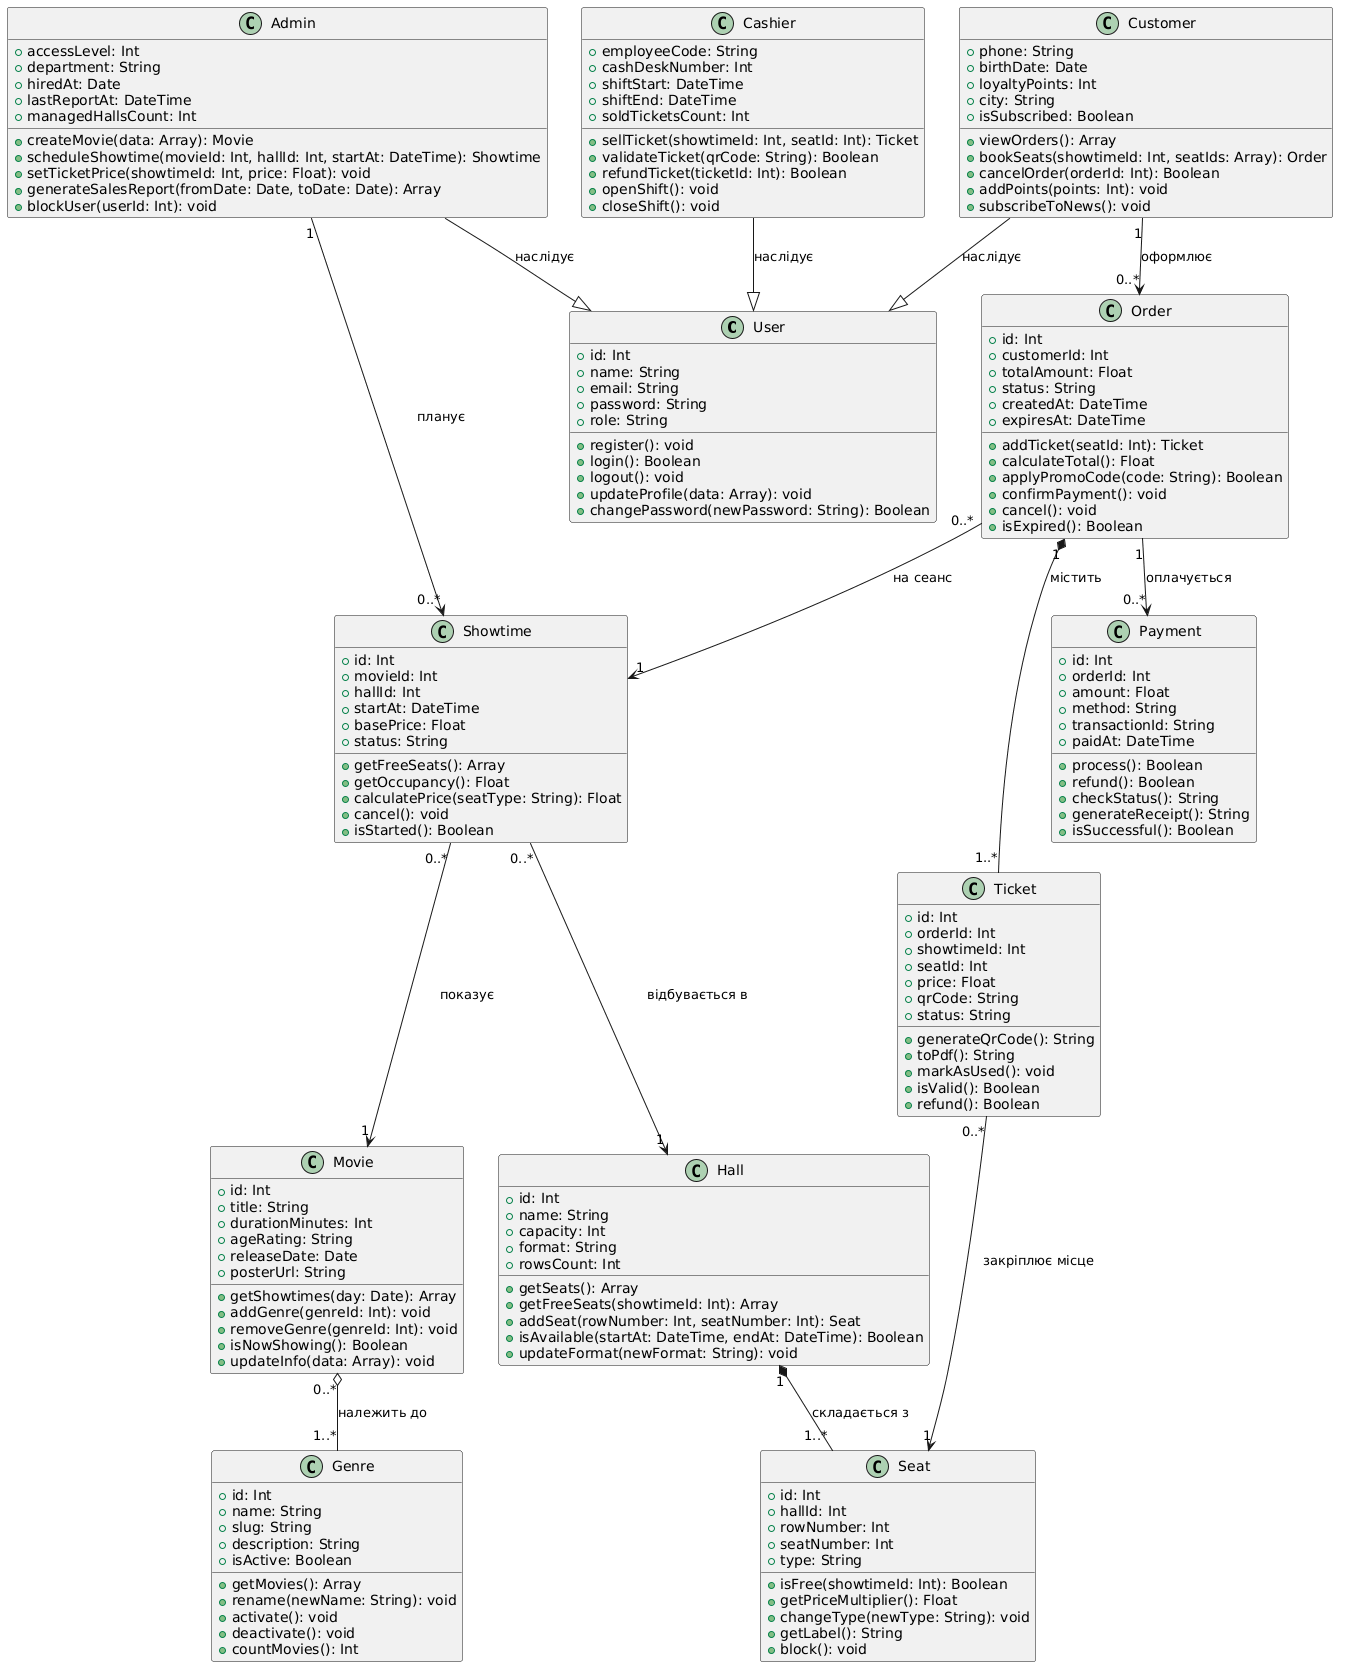

The diagram above was rendered by PlantUML. Its source (embedded in the PNG):
@startuml
class User {
  +id: Int
  +name: String
  +email: String
  +password: String
  +role: String
  +register(): void
  +login(): Boolean
  +logout(): void
  +updateProfile(data: Array): void
  +changePassword(newPassword: String): Boolean
}

class Customer {
  +phone: String
  +birthDate: Date
  +loyaltyPoints: Int
  +city: String
  +isSubscribed: Boolean
  +viewOrders(): Array
  +bookSeats(showtimeId: Int, seatIds: Array): Order
  +cancelOrder(orderId: Int): Boolean
  +addPoints(points: Int): void
  +subscribeToNews(): void
}

class Cashier {
  +employeeCode: String
  +cashDeskNumber: Int
  +shiftStart: DateTime
  +shiftEnd: DateTime
  +soldTicketsCount: Int
  +sellTicket(showtimeId: Int, seatId: Int): Ticket
  +validateTicket(qrCode: String): Boolean
  +refundTicket(ticketId: Int): Boolean
  +openShift(): void
  +closeShift(): void
}

class Admin {
  +accessLevel: Int
  +department: String
  +hiredAt: Date
  +lastReportAt: DateTime
  +managedHallsCount: Int
  +createMovie(data: Array): Movie
  +scheduleShowtime(movieId: Int, hallId: Int, startAt: DateTime): Showtime
  +setTicketPrice(showtimeId: Int, price: Float): void
  +generateSalesReport(fromDate: Date, toDate: Date): Array
  +blockUser(userId: Int): void
}

class Movie {
  +id: Int
  +title: String
  +durationMinutes: Int
  +ageRating: String
  +releaseDate: Date
  +posterUrl: String
  +getShowtimes(day: Date): Array
  +addGenre(genreId: Int): void
  +removeGenre(genreId: Int): void
  +isNowShowing(): Boolean
  +updateInfo(data: Array): void
}

class Genre {
  +id: Int
  +name: String
  +slug: String
  +description: String
  +isActive: Boolean
  +getMovies(): Array
  +rename(newName: String): void
  +activate(): void
  +deactivate(): void
  +countMovies(): Int
}

class Hall {
  +id: Int
  +name: String
  +capacity: Int
  +format: String
  +rowsCount: Int
  +getSeats(): Array
  +getFreeSeats(showtimeId: Int): Array
  +addSeat(rowNumber: Int, seatNumber: Int): Seat
  +isAvailable(startAt: DateTime, endAt: DateTime): Boolean
  +updateFormat(newFormat: String): void
}

class Seat {
  +id: Int
  +hallId: Int
  +rowNumber: Int
  +seatNumber: Int
  +type: String
  +isFree(showtimeId: Int): Boolean
  +getPriceMultiplier(): Float
  +changeType(newType: String): void
  +getLabel(): String
  +block(): void
}

class Showtime {
  +id: Int
  +movieId: Int
  +hallId: Int
  +startAt: DateTime
  +basePrice: Float
  +status: String
  +getFreeSeats(): Array
  +getOccupancy(): Float
  +calculatePrice(seatType: String): Float
  +cancel(): void
  +isStarted(): Boolean
}

class Order {
  +id: Int
  +customerId: Int
  +totalAmount: Float
  +status: String
  +createdAt: DateTime
  +expiresAt: DateTime
  +addTicket(seatId: Int): Ticket
  +calculateTotal(): Float
  +applyPromoCode(code: String): Boolean
  +confirmPayment(): void
  +cancel(): void
  +isExpired(): Boolean
}

class Ticket {
  +id: Int
  +orderId: Int
  +showtimeId: Int
  +seatId: Int
  +price: Float
  +qrCode: String
  +status: String
  +generateQrCode(): String
  +toPdf(): String
  +markAsUsed(): void
  +isValid(): Boolean
  +refund(): Boolean
}

class Payment {
  +id: Int
  +orderId: Int
  +amount: Float
  +method: String
  +transactionId: String
  +paidAt: DateTime
  +process(): Boolean
  +refund(): Boolean
  +checkStatus(): String
  +generateReceipt(): String
  +isSuccessful(): Boolean
}

Customer --|> User : наслідує
Cashier --|> User : наслідує
Admin --|> User : наслідує

Customer "1" --> "0..*" Order : оформлює
Order "0..*" --> "1" Showtime : на сеанс
Order "1" --> "0..*" Payment : оплачується
Showtime "0..*" --> "1" Movie : показує
Showtime "0..*" --> "1" Hall : відбувається в
Ticket "0..*" --> "1" Seat : закріплює місце
Admin "1" --> "0..*" Showtime : планує

Movie "0..*" o-- "1..*" Genre : належить до

Order "1" *-- "1..*" Ticket : містить
Hall "1" *-- "1..*" Seat : складається з
@enduml